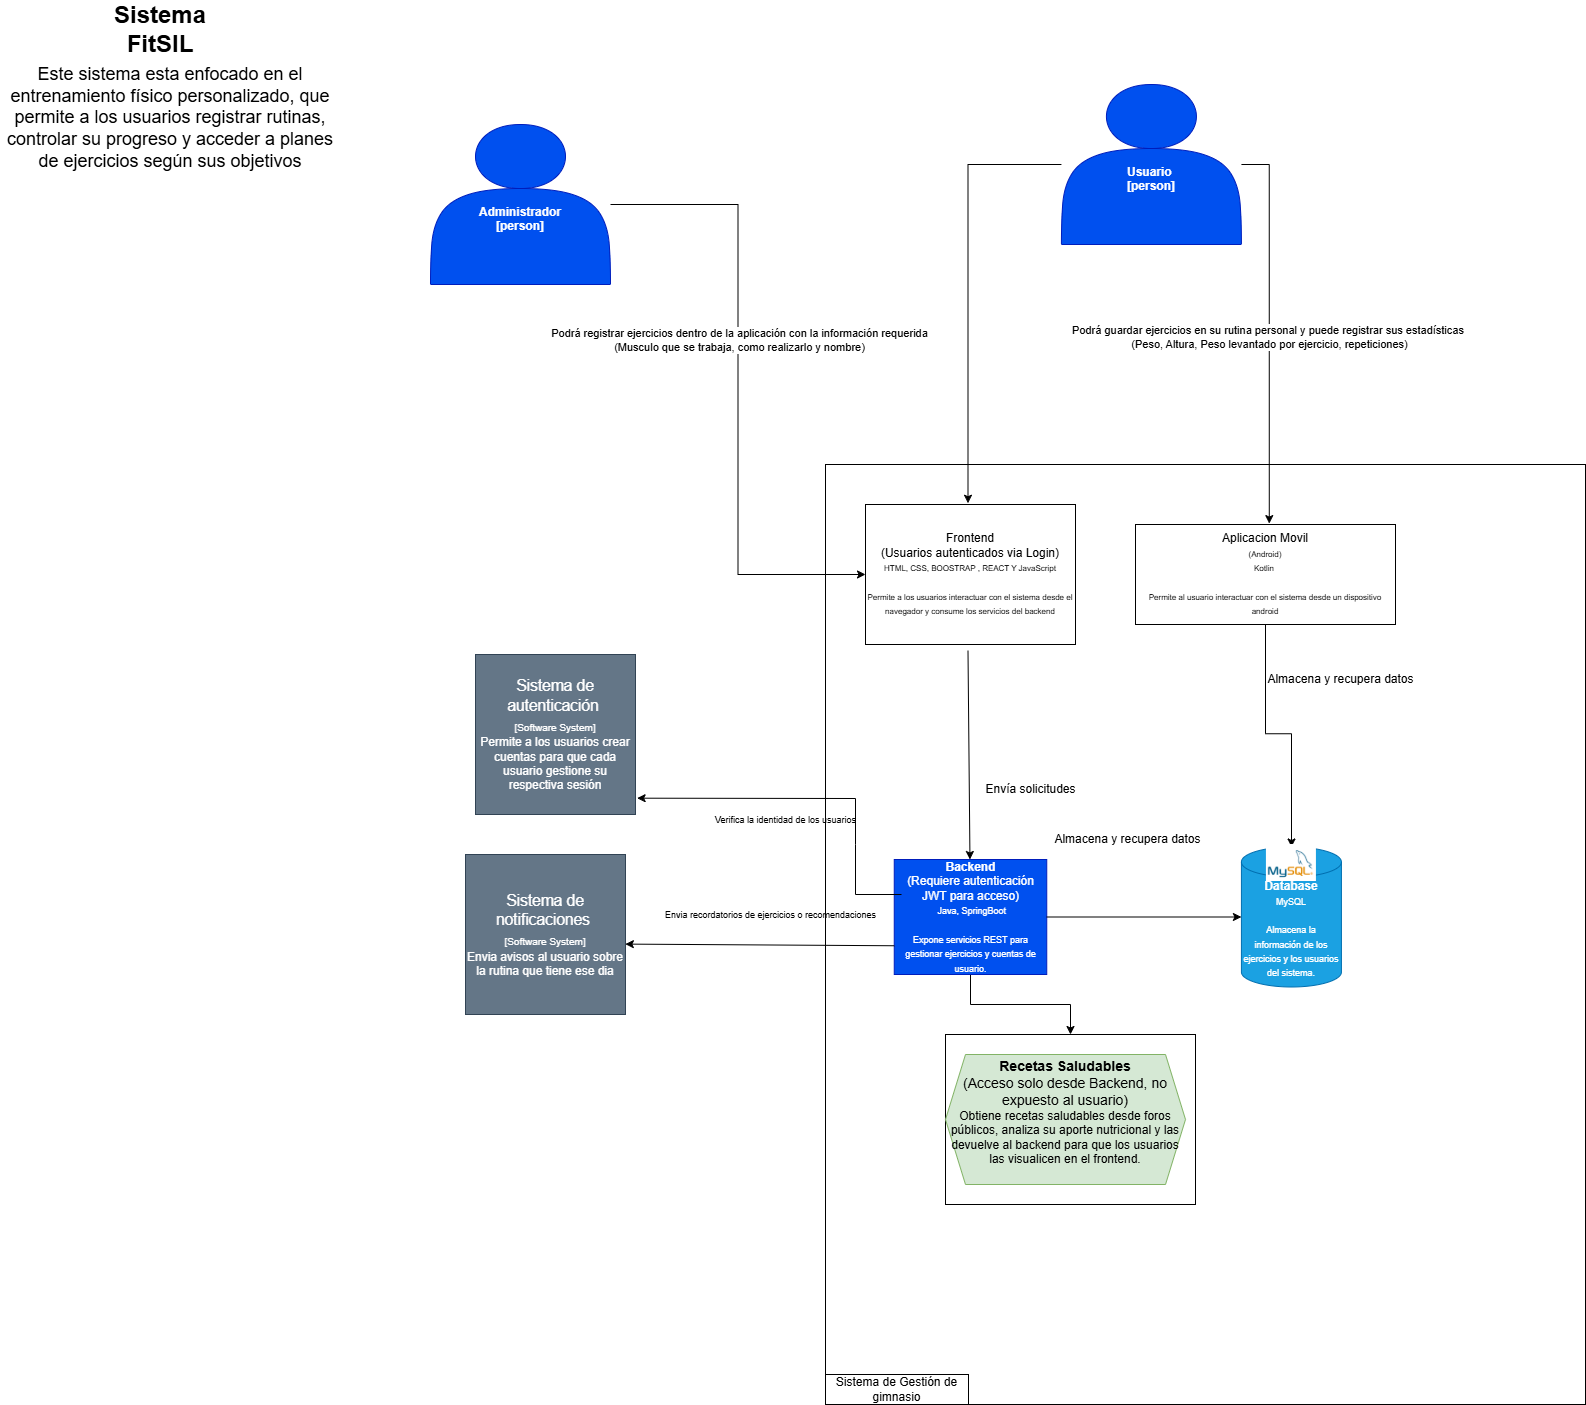

The diagram above was exported from draw.io. Its source (the exported page's mxGraphModel, read from the mxfile embedded in the PNG):
<mxGraphModel dx="3030" dy="1278" grid="1" gridSize="10" guides="1" tooltips="1" connect="1" arrows="1" fold="1" page="1" pageScale="1" pageWidth="850" pageHeight="1100" math="0" shadow="0">
  <root>
    <mxCell id="0" />
    <mxCell id="1" parent="0" />
    <mxCell id="bOtmDQBuUzmfJ3a1gvfL-26" value="" style="rounded=0;whiteSpace=wrap;html=1;" parent="1" vertex="1">
      <mxGeometry x="385" y="660" width="220" height="130" as="geometry" />
    </mxCell>
    <mxCell id="L5ogZKp0AXStGYbaey-B-1" value="&lt;b&gt;&lt;font style=&quot;font-size: 24px;&quot;&gt;Sistema FitSIL&lt;/font&gt;&lt;/b&gt;" style="text;html=1;whiteSpace=wrap;strokeColor=none;fillColor=none;align=center;verticalAlign=middle;rounded=0;" parent="1" vertex="1">
      <mxGeometry x="-370" y="170" width="100" height="30" as="geometry" />
    </mxCell>
    <mxCell id="L5ogZKp0AXStGYbaey-B-3" value="&lt;font style=&quot;font-size: 18px;&quot;&gt;&lt;br&gt;Este sistema esta enfocado en el &lt;span style=&quot;&quot; data-is-only-node=&quot;&quot; data-end=&quot;148&quot; data-start=&quot;110&quot;&gt;entrenamiento físico personalizado&lt;/span&gt;, que permite a los usuarios &lt;span style=&quot;&quot; data-end=&quot;254&quot; data-start=&quot;177&quot;&gt;registrar rutinas, controlar su progreso y acceder a planes de ejercicios&lt;/span&gt; según sus objetivos&lt;/font&gt;&lt;div&gt;&lt;br&gt;&lt;/div&gt;" style="text;html=1;whiteSpace=wrap;strokeColor=none;fillColor=none;align=center;verticalAlign=middle;rounded=0;" parent="1" vertex="1">
      <mxGeometry x="-480" y="200" width="340" height="140" as="geometry" />
    </mxCell>
    <mxCell id="bOtmDQBuUzmfJ3a1gvfL-1" value="" style="rounded=0;whiteSpace=wrap;html=1;" parent="1" vertex="1">
      <mxGeometry x="345" y="620" width="760" height="940" as="geometry" />
    </mxCell>
    <mxCell id="bOtmDQBuUzmfJ3a1gvfL-2" value="&lt;div&gt;&lt;b&gt;&lt;br&gt;&lt;/b&gt;&lt;/div&gt;&lt;b&gt;&lt;div&gt;&lt;b&gt;&lt;br&gt;&lt;/b&gt;&lt;/div&gt;&lt;div&gt;&lt;b&gt;&lt;br&gt;&lt;/b&gt;&lt;/div&gt;Usuario&amp;nbsp;&lt;/b&gt;&lt;div&gt;&lt;b&gt;[person]&lt;/b&gt;&lt;/div&gt;&lt;div&gt;&lt;b&gt;&lt;br&gt;&lt;/b&gt;&lt;/div&gt;" style="shape=actor;whiteSpace=wrap;html=1;fillColor=light-dark(#0050EF,#7EA6E0);fontColor=#ffffff;strokeColor=#001DBC;" parent="1" vertex="1">
      <mxGeometry x="580.9200000000001" y="240" width="180" height="160" as="geometry" />
    </mxCell>
    <mxCell id="eal4gH-4Qk9L6HW2S9V1-7" style="edgeStyle=orthogonalEdgeStyle;rounded=0;orthogonalLoop=1;jettySize=auto;html=1;" parent="1" source="bOtmDQBuUzmfJ3a1gvfL-4" target="eal4gH-4Qk9L6HW2S9V1-2" edge="1">
      <mxGeometry relative="1" as="geometry" />
    </mxCell>
    <mxCell id="bOtmDQBuUzmfJ3a1gvfL-4" value="&lt;b&gt;Backend&lt;/b&gt;&lt;div&gt;(Requiere autenticación JWT para acceso)&lt;br&gt;&lt;div&gt;&lt;font style=&quot;font-size: 9px;&quot;&gt;&amp;nbsp;Java, SpringBoot&lt;/font&gt;&lt;/div&gt;&lt;div&gt;&lt;font style=&quot;font-size: 9px;&quot;&gt;&lt;br&gt;&lt;/font&gt;&lt;/div&gt;&lt;div&gt;&lt;font style=&quot;font-size: 9px;&quot;&gt;Expone servicios REST para gestionar ejercicios y cuentas de usuario.&lt;/font&gt;&lt;/div&gt;&lt;/div&gt;" style="rounded=0;whiteSpace=wrap;html=1;fillColor=light-dark(#0050EF,#1544FF);fontColor=#ffffff;strokeColor=#001DBC;" parent="1" vertex="1">
      <mxGeometry x="413.75" y="1015" width="152.5" height="115" as="geometry" />
    </mxCell>
    <mxCell id="bOtmDQBuUzmfJ3a1gvfL-5" value="&lt;b&gt;Database&lt;/b&gt;&lt;div&gt;&lt;font style=&quot;font-size: 9px;&quot;&gt;MySQL&lt;/font&gt;&lt;/div&gt;&lt;div&gt;&lt;font style=&quot;font-size: 9px;&quot;&gt;&lt;br&gt;&lt;/font&gt;&lt;/div&gt;&lt;div&gt;&lt;font style=&quot;font-size: 9px;&quot;&gt;Almacena la información de los ejercicios y los usuarios del sistema.&lt;/font&gt;&lt;/div&gt;" style="shape=cylinder3;whiteSpace=wrap;html=1;boundedLbl=1;backgroundOutline=1;size=15;fillColor=light-dark(#1BA1E2,#41C475);fontColor=#ffffff;strokeColor=#006EAF;" parent="1" vertex="1">
      <mxGeometry x="760.9200000000001" y="1002.5" width="100" height="140" as="geometry" />
    </mxCell>
    <mxCell id="bOtmDQBuUzmfJ3a1gvfL-7" style="edgeStyle=orthogonalEdgeStyle;rounded=0;orthogonalLoop=1;jettySize=auto;html=1;" parent="1" target="bOtmDQBuUzmfJ3a1gvfL-5" edge="1">
      <mxGeometry relative="1" as="geometry">
        <mxPoint x="785" y="775" as="sourcePoint" />
      </mxGeometry>
    </mxCell>
    <mxCell id="bOtmDQBuUzmfJ3a1gvfL-10" value="&lt;span style=&quot;color: rgb(255, 255, 255); font-size: 16px;&quot; data-lucid-content=&quot;{&amp;quot;t&amp;quot;:&amp;quot;System Fitnnes                     [Software System]&amp;quot;,&amp;quot;m&amp;quot;:[{&amp;quot;s&amp;quot;:0,&amp;quot;n&amp;quot;:&amp;quot;il&amp;quot;,&amp;quot;v&amp;quot;:11.2},{&amp;quot;s&amp;quot;:0,&amp;quot;n&amp;quot;:&amp;quot;ir&amp;quot;,&amp;quot;v&amp;quot;:11.2},{&amp;quot;s&amp;quot;:0,&amp;quot;n&amp;quot;:&amp;quot;mt&amp;quot;,&amp;quot;v&amp;quot;:3.2},{&amp;quot;s&amp;quot;:0,&amp;quot;n&amp;quot;:&amp;quot;fc&amp;quot;,&amp;quot;v&amp;quot;:&amp;quot;Oblique&amp;quot;,&amp;quot;e&amp;quot;:52},{&amp;quot;s&amp;quot;:0,&amp;quot;n&amp;quot;:&amp;quot;i&amp;quot;,&amp;quot;v&amp;quot;:true,&amp;quot;e&amp;quot;:52},{&amp;quot;s&amp;quot;:0,&amp;quot;n&amp;quot;:&amp;quot;s&amp;quot;,&amp;quot;v&amp;quot;:20.666666666666668,&amp;quot;e&amp;quot;:35},{&amp;quot;s&amp;quot;:0,&amp;quot;n&amp;quot;:&amp;quot;c&amp;quot;,&amp;quot;v&amp;quot;:&amp;quot;#ffffffff&amp;quot;,&amp;quot;e&amp;quot;:52},{&amp;quot;s&amp;quot;:35,&amp;quot;n&amp;quot;:&amp;quot;s&amp;quot;,&amp;quot;v&amp;quot;:13.333333333333334,&amp;quot;e&amp;quot;:52}]}&quot; data-lucid-type=&quot;application/vnd.lucid.text&quot;&gt;&lt;span style=&quot;font-size: 15.5px;&quot;&gt;Sistema de notificaciones&amp;nbsp;&lt;/span&gt;&lt;/span&gt;&lt;div style=&quot;color: rgb(255, 255, 255); font-size: 16px;&quot;&gt;&lt;span data-lucid-content=&quot;{&amp;quot;t&amp;quot;:&amp;quot;System Fitnnes                     [Software System]&amp;quot;,&amp;quot;m&amp;quot;:[{&amp;quot;s&amp;quot;:0,&amp;quot;n&amp;quot;:&amp;quot;il&amp;quot;,&amp;quot;v&amp;quot;:11.2},{&amp;quot;s&amp;quot;:0,&amp;quot;n&amp;quot;:&amp;quot;ir&amp;quot;,&amp;quot;v&amp;quot;:11.2},{&amp;quot;s&amp;quot;:0,&amp;quot;n&amp;quot;:&amp;quot;mt&amp;quot;,&amp;quot;v&amp;quot;:3.2},{&amp;quot;s&amp;quot;:0,&amp;quot;n&amp;quot;:&amp;quot;fc&amp;quot;,&amp;quot;v&amp;quot;:&amp;quot;Oblique&amp;quot;,&amp;quot;e&amp;quot;:52},{&amp;quot;s&amp;quot;:0,&amp;quot;n&amp;quot;:&amp;quot;i&amp;quot;,&amp;quot;v&amp;quot;:true,&amp;quot;e&amp;quot;:52},{&amp;quot;s&amp;quot;:0,&amp;quot;n&amp;quot;:&amp;quot;s&amp;quot;,&amp;quot;v&amp;quot;:20.666666666666668,&amp;quot;e&amp;quot;:35},{&amp;quot;s&amp;quot;:0,&amp;quot;n&amp;quot;:&amp;quot;c&amp;quot;,&amp;quot;v&amp;quot;:&amp;quot;#ffffffff&amp;quot;,&amp;quot;e&amp;quot;:52},{&amp;quot;s&amp;quot;:35,&amp;quot;n&amp;quot;:&amp;quot;s&amp;quot;,&amp;quot;v&amp;quot;:13.333333333333334,&amp;quot;e&amp;quot;:52}]}&quot; data-lucid-type=&quot;application/vnd.lucid.text&quot;&gt;&lt;span style=&quot;font-size: 15.5px;&quot;&gt;&lt;/span&gt;&lt;span style=&quot;font-size: 10px;&quot;&gt;[Software System]&lt;/span&gt;&lt;/span&gt;&lt;/div&gt;&lt;div&gt;Envia avisos al usuario sobre la rutina que tiene ese dia&lt;/div&gt;" style="whiteSpace=wrap;html=1;aspect=fixed;fillColor=#647687;fontColor=#ffffff;strokeColor=#314354;" parent="1" vertex="1">
      <mxGeometry x="-15" y="1010" width="160" height="160" as="geometry" />
    </mxCell>
    <mxCell id="bOtmDQBuUzmfJ3a1gvfL-11" value="&lt;span style=&quot;color: rgb(255, 255, 255); font-size: 16px;&quot; data-lucid-content=&quot;{&amp;quot;t&amp;quot;:&amp;quot;System Fitnnes                     [Software System]&amp;quot;,&amp;quot;m&amp;quot;:[{&amp;quot;s&amp;quot;:0,&amp;quot;n&amp;quot;:&amp;quot;il&amp;quot;,&amp;quot;v&amp;quot;:11.2},{&amp;quot;s&amp;quot;:0,&amp;quot;n&amp;quot;:&amp;quot;ir&amp;quot;,&amp;quot;v&amp;quot;:11.2},{&amp;quot;s&amp;quot;:0,&amp;quot;n&amp;quot;:&amp;quot;mt&amp;quot;,&amp;quot;v&amp;quot;:3.2},{&amp;quot;s&amp;quot;:0,&amp;quot;n&amp;quot;:&amp;quot;fc&amp;quot;,&amp;quot;v&amp;quot;:&amp;quot;Oblique&amp;quot;,&amp;quot;e&amp;quot;:52},{&amp;quot;s&amp;quot;:0,&amp;quot;n&amp;quot;:&amp;quot;i&amp;quot;,&amp;quot;v&amp;quot;:true,&amp;quot;e&amp;quot;:52},{&amp;quot;s&amp;quot;:0,&amp;quot;n&amp;quot;:&amp;quot;s&amp;quot;,&amp;quot;v&amp;quot;:20.666666666666668,&amp;quot;e&amp;quot;:35},{&amp;quot;s&amp;quot;:0,&amp;quot;n&amp;quot;:&amp;quot;c&amp;quot;,&amp;quot;v&amp;quot;:&amp;quot;#ffffffff&amp;quot;,&amp;quot;e&amp;quot;:52},{&amp;quot;s&amp;quot;:35,&amp;quot;n&amp;quot;:&amp;quot;s&amp;quot;,&amp;quot;v&amp;quot;:13.333333333333334,&amp;quot;e&amp;quot;:52}]}&quot; data-lucid-type=&quot;application/vnd.lucid.text&quot;&gt;&lt;span style=&quot;font-size: 15.5px;&quot;&gt;Sistema de autenticación&amp;nbsp;&lt;/span&gt;&lt;/span&gt;&lt;div style=&quot;color: rgb(255, 255, 255); font-size: 16px;&quot;&gt;&lt;span data-lucid-content=&quot;{&amp;quot;t&amp;quot;:&amp;quot;System Fitnnes                     [Software System]&amp;quot;,&amp;quot;m&amp;quot;:[{&amp;quot;s&amp;quot;:0,&amp;quot;n&amp;quot;:&amp;quot;il&amp;quot;,&amp;quot;v&amp;quot;:11.2},{&amp;quot;s&amp;quot;:0,&amp;quot;n&amp;quot;:&amp;quot;ir&amp;quot;,&amp;quot;v&amp;quot;:11.2},{&amp;quot;s&amp;quot;:0,&amp;quot;n&amp;quot;:&amp;quot;mt&amp;quot;,&amp;quot;v&amp;quot;:3.2},{&amp;quot;s&amp;quot;:0,&amp;quot;n&amp;quot;:&amp;quot;fc&amp;quot;,&amp;quot;v&amp;quot;:&amp;quot;Oblique&amp;quot;,&amp;quot;e&amp;quot;:52},{&amp;quot;s&amp;quot;:0,&amp;quot;n&amp;quot;:&amp;quot;i&amp;quot;,&amp;quot;v&amp;quot;:true,&amp;quot;e&amp;quot;:52},{&amp;quot;s&amp;quot;:0,&amp;quot;n&amp;quot;:&amp;quot;s&amp;quot;,&amp;quot;v&amp;quot;:20.666666666666668,&amp;quot;e&amp;quot;:35},{&amp;quot;s&amp;quot;:0,&amp;quot;n&amp;quot;:&amp;quot;c&amp;quot;,&amp;quot;v&amp;quot;:&amp;quot;#ffffffff&amp;quot;,&amp;quot;e&amp;quot;:52},{&amp;quot;s&amp;quot;:35,&amp;quot;n&amp;quot;:&amp;quot;s&amp;quot;,&amp;quot;v&amp;quot;:13.333333333333334,&amp;quot;e&amp;quot;:52}]}&quot; data-lucid-type=&quot;application/vnd.lucid.text&quot;&gt;&lt;span style=&quot;font-size: 15.5px;&quot;&gt;&lt;/span&gt;&lt;span style=&quot;font-size: 10px;&quot;&gt;[Software System]&lt;/span&gt;&lt;/span&gt;&lt;/div&gt;&lt;div&gt;Permite a los usuarios crear cuentas para que cada usuario gestione su respectiva sesión&lt;/div&gt;" style="whiteSpace=wrap;html=1;aspect=fixed;fillColor=#647687;fontColor=#ffffff;strokeColor=#314354;" parent="1" vertex="1">
      <mxGeometry x="-5" y="810" width="160" height="160" as="geometry" />
    </mxCell>
    <mxCell id="bOtmDQBuUzmfJ3a1gvfL-12" value="Sistema de Gestión de gimnasio" style="rounded=0;whiteSpace=wrap;html=1;" parent="1" vertex="1">
      <mxGeometry x="345" y="1530" width="143" height="30" as="geometry" />
    </mxCell>
    <mxCell id="bOtmDQBuUzmfJ3a1gvfL-13" value="" style="endArrow=classic;html=1;rounded=0;exitX=0.5;exitY=1;exitDx=0;exitDy=0;exitPerimeter=0;" parent="1" target="bOtmDQBuUzmfJ3a1gvfL-4" edge="1">
      <mxGeometry width="50" height="50" relative="1" as="geometry">
        <mxPoint x="487.49999999999955" y="806.25" as="sourcePoint" />
        <mxPoint x="615" y="820" as="targetPoint" />
      </mxGeometry>
    </mxCell>
    <mxCell id="bOtmDQBuUzmfJ3a1gvfL-14" value="Envía solicitudes" style="text;html=1;align=center;verticalAlign=middle;resizable=0;points=[];autosize=1;strokeColor=none;fillColor=none;" parent="1" vertex="1">
      <mxGeometry x="495" y="930" width="110" height="30" as="geometry" />
    </mxCell>
    <mxCell id="bOtmDQBuUzmfJ3a1gvfL-15" value="" style="endArrow=classic;html=1;rounded=0;" parent="1" source="bOtmDQBuUzmfJ3a1gvfL-4" target="bOtmDQBuUzmfJ3a1gvfL-5" edge="1">
      <mxGeometry width="50" height="50" relative="1" as="geometry">
        <mxPoint x="645" y="940" as="sourcePoint" />
        <mxPoint x="695" y="890" as="targetPoint" />
      </mxGeometry>
    </mxCell>
    <mxCell id="bOtmDQBuUzmfJ3a1gvfL-16" value="Almacena y recupera datos" style="text;html=1;align=center;verticalAlign=middle;resizable=0;points=[];autosize=1;strokeColor=none;fillColor=none;" parent="1" vertex="1">
      <mxGeometry x="561.8199999999999" y="980" width="170" height="30" as="geometry" />
    </mxCell>
    <mxCell id="bOtmDQBuUzmfJ3a1gvfL-17" value="" style="endArrow=classic;html=1;rounded=0;entryX=1.01;entryY=0.898;entryDx=0;entryDy=0;entryPerimeter=0;" parent="1" target="bOtmDQBuUzmfJ3a1gvfL-11" edge="1">
      <mxGeometry width="50" height="50" relative="1" as="geometry">
        <mxPoint x="421" y="1050" as="sourcePoint" />
        <mxPoint x="465" y="890" as="targetPoint" />
        <Array as="points">
          <mxPoint x="375" y="1050" />
          <mxPoint x="375" y="1000" />
          <mxPoint x="375" y="954" />
        </Array>
      </mxGeometry>
    </mxCell>
    <mxCell id="bOtmDQBuUzmfJ3a1gvfL-18" value="&lt;font style=&quot;font-size: 9px;&quot;&gt;Verifica la identidad de los usuarios&lt;/font&gt;" style="text;html=1;align=center;verticalAlign=middle;resizable=0;points=[];autosize=1;strokeColor=none;fillColor=none;rotation=0;" parent="1" vertex="1">
      <mxGeometry x="225" y="960" width="160" height="30" as="geometry" />
    </mxCell>
    <mxCell id="bOtmDQBuUzmfJ3a1gvfL-19" value="" style="endArrow=classic;html=1;rounded=0;entryX=0.999;entryY=0.56;entryDx=0;entryDy=0;entryPerimeter=0;exitX=0;exitY=0.75;exitDx=0;exitDy=0;" parent="1" source="bOtmDQBuUzmfJ3a1gvfL-4" target="bOtmDQBuUzmfJ3a1gvfL-10" edge="1">
      <mxGeometry width="50" height="50" relative="1" as="geometry">
        <mxPoint x="415" y="1010" as="sourcePoint" />
        <mxPoint x="465" y="960" as="targetPoint" />
      </mxGeometry>
    </mxCell>
    <mxCell id="bOtmDQBuUzmfJ3a1gvfL-20" value="&lt;font style=&quot;font-size: 9px;&quot;&gt;Envia recordatorios de ejercicios o recomendaciones&lt;/font&gt;" style="text;html=1;align=center;verticalAlign=middle;resizable=0;points=[];autosize=1;strokeColor=none;fillColor=none;rotation=0;" parent="1" vertex="1">
      <mxGeometry x="175" y="1055" width="230" height="30" as="geometry" />
    </mxCell>
    <mxCell id="bOtmDQBuUzmfJ3a1gvfL-21" value="Almacena y recupera datos" style="text;html=1;align=center;verticalAlign=middle;resizable=0;points=[];autosize=1;strokeColor=none;fillColor=none;" parent="1" vertex="1">
      <mxGeometry x="775" y="820" width="170" height="30" as="geometry" />
    </mxCell>
    <mxCell id="bOtmDQBuUzmfJ3a1gvfL-22" style="edgeStyle=orthogonalEdgeStyle;rounded=0;orthogonalLoop=1;jettySize=auto;html=1;entryX=0.5;entryY=0;entryDx=0;entryDy=0;entryPerimeter=0;" parent="1" source="bOtmDQBuUzmfJ3a1gvfL-2" edge="1">
      <mxGeometry relative="1" as="geometry">
        <mxPoint x="487.49999999999955" y="658.75" as="targetPoint" />
      </mxGeometry>
    </mxCell>
    <mxCell id="bOtmDQBuUzmfJ3a1gvfL-23" style="edgeStyle=orthogonalEdgeStyle;rounded=0;orthogonalLoop=1;jettySize=auto;html=1;entryX=0.041;entryY=0.479;entryDx=0;entryDy=0;entryPerimeter=0;" parent="1" source="bOtmDQBuUzmfJ3a1gvfL-2" edge="1">
      <mxGeometry relative="1" as="geometry">
        <mxPoint x="788.7800000000002" y="679.0999999999999" as="targetPoint" />
      </mxGeometry>
    </mxCell>
    <mxCell id="bOtmDQBuUzmfJ3a1gvfL-29" value="Podrá guardar ejercicios en su rutina personal y puede registrar sus estadísticas&amp;nbsp;&lt;div&gt;(Peso, Altura, Peso levantado por ejercicio, repeticiones)&lt;/div&gt;" style="edgeLabel;html=1;align=center;verticalAlign=middle;resizable=0;points=[];" parent="bOtmDQBuUzmfJ3a1gvfL-23" vertex="1" connectable="0">
      <mxGeometry x="0.0293" y="-1" relative="1" as="geometry">
        <mxPoint as="offset" />
      </mxGeometry>
    </mxCell>
    <mxCell id="bOtmDQBuUzmfJ3a1gvfL-25" value="" style="html=1;overflow=block;blockSpacing=1;whiteSpace=wrap;shape=image;fontSize=13;spacing=0;strokeColor=none;strokeOpacity=100;rounded=1;absoluteArcSize=1;arcSize=9;strokeWidth=0;image=https://images.lucid.app/images/b6849a9f-560e-4d32-9482-13909577eb23/content;imageAspect=0;lucidId=1Tek2GMs5PZk;" parent="1" vertex="1">
      <mxGeometry x="785.9200000000001" y="1000" width="50" height="37" as="geometry" />
    </mxCell>
    <mxCell id="bOtmDQBuUzmfJ3a1gvfL-27" value="Frontend&lt;div&gt;(Usuarios autenticados via Login)&lt;br&gt;&lt;div&gt;&lt;font style=&quot;font-size: 8px;&quot;&gt;HTML, CSS, BOOSTRAP , REACT Y JavaScript&lt;/font&gt;&lt;/div&gt;&lt;div&gt;&lt;font style=&quot;font-size: 8px;&quot;&gt;&lt;br&gt;&lt;/font&gt;&lt;/div&gt;&lt;div&gt;&lt;span style=&quot;font-size: 8px;&quot;&gt;Permite a los usuarios interactuar con el sistema desde el navegador y consume los servicios del backend&lt;/span&gt;&lt;/div&gt;&lt;/div&gt;" style="rounded=0;whiteSpace=wrap;html=1;" parent="1" vertex="1">
      <mxGeometry x="385" y="660" width="210" height="140" as="geometry" />
    </mxCell>
    <mxCell id="bOtmDQBuUzmfJ3a1gvfL-28" value="Aplicacion Movil&lt;div&gt;&lt;span style=&quot;font-size: 8px;&quot;&gt;(Android)&lt;/span&gt;&lt;/div&gt;&lt;div&gt;&lt;span style=&quot;font-size: 8px;&quot;&gt;Kotlin&amp;nbsp;&lt;/span&gt;&lt;/div&gt;&lt;div&gt;&lt;span style=&quot;font-size: 8px;&quot;&gt;&lt;br&gt;&lt;/span&gt;&lt;/div&gt;&lt;div&gt;&lt;span style=&quot;font-size: 8px;&quot;&gt;Permite al usuario interactuar con el sistema desde un dispositivo android&lt;/span&gt;&lt;/div&gt;" style="rounded=0;whiteSpace=wrap;html=1;" parent="1" vertex="1">
      <mxGeometry x="655" y="680" width="260" height="100" as="geometry" />
    </mxCell>
    <mxCell id="bOtmDQBuUzmfJ3a1gvfL-31" style="edgeStyle=orthogonalEdgeStyle;rounded=0;orthogonalLoop=1;jettySize=auto;html=1;entryX=0;entryY=0.5;entryDx=0;entryDy=0;" parent="1" source="bOtmDQBuUzmfJ3a1gvfL-30" target="bOtmDQBuUzmfJ3a1gvfL-27" edge="1">
      <mxGeometry relative="1" as="geometry" />
    </mxCell>
    <mxCell id="bOtmDQBuUzmfJ3a1gvfL-32" value="Podrá registrar ejercicios dentro de la aplicación con la información requerida&lt;div&gt;(Musculo que se trabaja, como realizarlo y nombre)&lt;/div&gt;" style="edgeLabel;html=1;align=center;verticalAlign=middle;resizable=0;points=[];" parent="bOtmDQBuUzmfJ3a1gvfL-31" vertex="1" connectable="0">
      <mxGeometry x="-0.1612" relative="1" as="geometry">
        <mxPoint as="offset" />
      </mxGeometry>
    </mxCell>
    <mxCell id="bOtmDQBuUzmfJ3a1gvfL-30" value="&lt;div&gt;&lt;b&gt;&lt;br&gt;&lt;/b&gt;&lt;/div&gt;&lt;b&gt;&lt;div&gt;&lt;b&gt;&lt;br&gt;&lt;/b&gt;&lt;/div&gt;&lt;div&gt;&lt;b&gt;&lt;br&gt;&lt;/b&gt;&lt;/div&gt;Administrador&lt;br&gt;&lt;/b&gt;&lt;div&gt;&lt;b&gt;[person]&lt;/b&gt;&lt;/div&gt;&lt;div&gt;&lt;b&gt;&lt;br&gt;&lt;/b&gt;&lt;/div&gt;" style="shape=actor;whiteSpace=wrap;html=1;fillColor=light-dark(#0050EF,#7EA6E0);fontColor=#ffffff;strokeColor=#001DBC;" parent="1" vertex="1">
      <mxGeometry x="-50" y="280" width="180" height="160" as="geometry" />
    </mxCell>
    <mxCell id="eal4gH-4Qk9L6HW2S9V1-2" value="" style="rounded=0;whiteSpace=wrap;html=1;" parent="1" vertex="1">
      <mxGeometry x="465" y="1190" width="250" height="170" as="geometry" />
    </mxCell>
    <mxCell id="eal4gH-4Qk9L6HW2S9V1-3" value="&lt;b&gt;&lt;font style=&quot;font-size: 14px;&quot;&gt;Recetas Saludables&lt;/font&gt;&lt;/b&gt;&lt;div&gt;&lt;span style=&quot;font-size: 14px;&quot;&gt;(Acceso solo desde Backend, no expuesto al usuario)&lt;/span&gt;&lt;br&gt;&lt;div&gt;&lt;div&gt;Obtiene recetas saludables desde foros públicos, analiza su aporte nutricional y las devuelve al backend para que los usuarios las visualicen en el frontend.&lt;/div&gt;&lt;/div&gt;&lt;div&gt;&lt;br&gt;&lt;/div&gt;&lt;/div&gt;" style="shape=hexagon;perimeter=hexagonPerimeter2;whiteSpace=wrap;html=1;fixedSize=1;fillColor=#d5e8d4;strokeColor=#82b366;" parent="1" vertex="1">
      <mxGeometry x="465" y="1210" width="240" height="130" as="geometry" />
    </mxCell>
  </root>
</mxGraphModel>